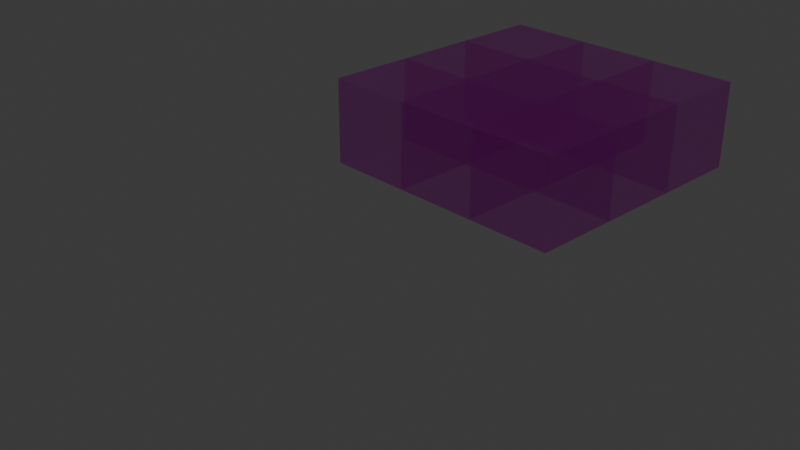# Source: GlassTowerAnim.blend  (saved by Blender 4.4.32; exported with 4.5.12 LTS)
import bpy
from mathutils import Matrix  # noqa: F401  (used for matrix-valued properties, if any)

bpy.ops.wm.read_factory_settings(use_empty=True)
scene = bpy.context.scene
scene.name = 'Scene'

# ---- collections
col_collection = bpy.data.collections.new('Collection'); scene.collection.children.link(col_collection)
col_collection_2 = bpy.data.collections.new('Collection 2'); scene.collection.children.link(col_collection_2)

# ---- images (referenced by path relative to the original .blend; pixels are not part of the script)
import os
ASSET_DIR = os.environ.get("B2B_ASSET_DIR", "")  # directory of the original .blend (textures are referenced by path, not embedded)
HERE = os.path.dirname(os.path.abspath(__file__))  # packed textures are extracted next to this script under _unpacked/

def load_image(name, relpath, width, height, colorspace="sRGB"):
    """Load a texture the original file referenced (path relative to the .blend, or extracted next to this script)."""
    p = next((c for c in (os.path.join(HERE, relpath), os.path.join(ASSET_DIR, relpath)) if relpath and os.path.exists(c)), "")
    if p:
        img = bpy.data.images.load(p, check_existing=True)
        img.name = name
    else:  # same state as the original file: an image datablock whose file is absent (Cycles renders it pink)
        img = bpy.data.images.new(name, width, height)
        img.source = "FILE"
        img.filepath = "//" + (relpath or name)
    img.colorspace_settings.name = colorspace
    return img
img_glass_jpg_001 = load_image('Glass.jpg.001', 'Glass.jpg', 1024, 1024, 'sRGB')
img_glass_jpg_002 = load_image('Glass.jpg.002', 'Glass.jpg', 1024, 1024, 'sRGB')
img_glass_jpg_003 = load_image('Glass.jpg.003', 'Glass.jpg', 1024, 1024, 'sRGB')
img_glass_jpg_004 = load_image('Glass.jpg.004', 'Glass.jpg', 1024, 1024, 'sRGB')
img_glass_jpg_005 = load_image('Glass.jpg.005', 'Glass.jpg', 1024, 1024, 'sRGB')
img_glass_jpg_006 = load_image('Glass.jpg.006', 'Glass.jpg', 1024, 1024, 'sRGB')
img_glass_jpg_007 = load_image('Glass.jpg.007', 'Glass.jpg', 1024, 1024, 'sRGB')
img_glass_jpg_008 = load_image('Glass.jpg.008', 'Glass.jpg', 1024, 1024, 'sRGB')
img_glass_jpg_009 = load_image('Glass.jpg.009', 'Glass.jpg', 1024, 1024, 'sRGB')

# ---- materials (node trees are filled in below, after node groups)
mat_glass = bpy.data.materials.new('Glass')
mat_glass.alpha_threshold = 0.0
mat_glass.roughness = 0.5
mat_glass.line_color = (0.0, 0.0, 0.0, 1.0)
mat_glass_001 = bpy.data.materials.new('Glass.001')
mat_glass_001.alpha_threshold = 0.0
mat_glass_001.roughness = 0.5
mat_glass_001.line_color = (0.0, 0.0, 0.0, 1.0)
mat_glass_002 = bpy.data.materials.new('Glass.002')
mat_glass_002.alpha_threshold = 0.0
mat_glass_002.roughness = 0.5
mat_glass_002.line_color = (0.0, 0.0, 0.0, 1.0)
mat_glass_003 = bpy.data.materials.new('Glass.003')
mat_glass_003.alpha_threshold = 0.0
mat_glass_003.roughness = 0.5
mat_glass_003.line_color = (0.0, 0.0, 0.0, 1.0)
mat_glass_004 = bpy.data.materials.new('Glass.004')
mat_glass_004.alpha_threshold = 0.0
mat_glass_004.roughness = 0.5
mat_glass_004.line_color = (0.0, 0.0, 0.0, 1.0)
mat_glass_005 = bpy.data.materials.new('Glass.005')
mat_glass_005.alpha_threshold = 0.0
mat_glass_005.roughness = 0.5
mat_glass_005.line_color = (0.0, 0.0, 0.0, 1.0)
mat_glass_006 = bpy.data.materials.new('Glass.006')
mat_glass_006.alpha_threshold = 0.0
mat_glass_006.roughness = 0.5
mat_glass_006.line_color = (0.0, 0.0, 0.0, 1.0)
mat_glass_007 = bpy.data.materials.new('Glass.007')
mat_glass_007.alpha_threshold = 0.0
mat_glass_007.roughness = 0.5
mat_glass_007.line_color = (0.0, 0.0, 0.0, 1.0)
mat_glass_008 = bpy.data.materials.new('Glass.008')
mat_glass_008.alpha_threshold = 0.0
mat_glass_008.roughness = 0.5
mat_glass_008.line_color = (0.0, 0.0, 0.0, 1.0)

# ---- material node trees
mat_glass.use_nodes = True; mat_glass.node_tree.nodes.clear()
_N = mat_glass.node_tree.nodes; _L = mat_glass.node_tree.links
n0 = _N.new('ShaderNodeOutputMaterial'); n0.name = 'Material Output'; n0.location = (300, 300)
n1 = _N.new('ShaderNodeBsdfPrincipled'); n1.name = 'Principled BSDF'; n1.location = (10, 300)
n1.inputs[3].default_value = 1.45
n1.inputs[4].default_value = 0.5
n2 = _N.new('ShaderNodeTexImage'); n2.name = 'Image Texture'; n2.location = (-371, 274)
n2.image = img_glass_jpg_001
_L.new(n1.outputs[0], n0.inputs[0])
_L.new(n2.outputs[0], n1.inputs[0])
n0.is_active_output = True
mat_glass_001.use_nodes = True; mat_glass_001.node_tree.nodes.clear()
_N = mat_glass_001.node_tree.nodes; _L = mat_glass_001.node_tree.links
n0 = _N.new('ShaderNodeOutputMaterial'); n0.name = 'Material Output'; n0.location = (300, 300)
n1 = _N.new('ShaderNodeBsdfPrincipled'); n1.name = 'Principled BSDF'; n1.location = (10, 300)
n1.inputs[3].default_value = 1.45
n1.inputs[4].default_value = 0.5
n2 = _N.new('ShaderNodeTexImage'); n2.name = 'Image Texture'; n2.location = (-371, 274)
n2.image = img_glass_jpg_002
_L.new(n1.outputs[0], n0.inputs[0])
_L.new(n2.outputs[0], n1.inputs[0])
n0.is_active_output = True
mat_glass_002.use_nodes = True; mat_glass_002.node_tree.nodes.clear()
_N = mat_glass_002.node_tree.nodes; _L = mat_glass_002.node_tree.links
n0 = _N.new('ShaderNodeOutputMaterial'); n0.name = 'Material Output'; n0.location = (300, 300)
n1 = _N.new('ShaderNodeBsdfPrincipled'); n1.name = 'Principled BSDF'; n1.location = (10, 300)
n1.inputs[3].default_value = 1.45
n1.inputs[4].default_value = 0.5
n2 = _N.new('ShaderNodeTexImage'); n2.name = 'Image Texture'; n2.location = (-371, 274)
n2.image = img_glass_jpg_003
_L.new(n1.outputs[0], n0.inputs[0])
_L.new(n2.outputs[0], n1.inputs[0])
n0.is_active_output = True
mat_glass_003.use_nodes = True; mat_glass_003.node_tree.nodes.clear()
_N = mat_glass_003.node_tree.nodes; _L = mat_glass_003.node_tree.links
n0 = _N.new('ShaderNodeOutputMaterial'); n0.name = 'Material Output'; n0.location = (300, 300)
n1 = _N.new('ShaderNodeBsdfPrincipled'); n1.name = 'Principled BSDF'; n1.location = (10, 300)
n1.inputs[3].default_value = 1.45
n1.inputs[4].default_value = 0.5
n2 = _N.new('ShaderNodeTexImage'); n2.name = 'Image Texture'; n2.location = (-371, 274)
n2.image = img_glass_jpg_004
_L.new(n1.outputs[0], n0.inputs[0])
_L.new(n2.outputs[0], n1.inputs[0])
n0.is_active_output = True
mat_glass_004.use_nodes = True; mat_glass_004.node_tree.nodes.clear()
_N = mat_glass_004.node_tree.nodes; _L = mat_glass_004.node_tree.links
n0 = _N.new('ShaderNodeOutputMaterial'); n0.name = 'Material Output'; n0.location = (300, 300)
n1 = _N.new('ShaderNodeBsdfPrincipled'); n1.name = 'Principled BSDF'; n1.location = (10, 300)
n1.inputs[3].default_value = 1.45
n1.inputs[4].default_value = 0.5
n2 = _N.new('ShaderNodeTexImage'); n2.name = 'Image Texture'; n2.location = (-371, 274)
n2.image = img_glass_jpg_005
_L.new(n1.outputs[0], n0.inputs[0])
_L.new(n2.outputs[0], n1.inputs[0])
n0.is_active_output = True
mat_glass_005.use_nodes = True; mat_glass_005.node_tree.nodes.clear()
_N = mat_glass_005.node_tree.nodes; _L = mat_glass_005.node_tree.links
n0 = _N.new('ShaderNodeOutputMaterial'); n0.name = 'Material Output'; n0.location = (300, 300)
n1 = _N.new('ShaderNodeBsdfPrincipled'); n1.name = 'Principled BSDF'; n1.location = (10, 300)
n1.inputs[3].default_value = 1.45
n1.inputs[4].default_value = 0.5
n2 = _N.new('ShaderNodeTexImage'); n2.name = 'Image Texture'; n2.location = (-371, 274)
n2.image = img_glass_jpg_006
_L.new(n1.outputs[0], n0.inputs[0])
_L.new(n2.outputs[0], n1.inputs[0])
n0.is_active_output = True
mat_glass_006.use_nodes = True; mat_glass_006.node_tree.nodes.clear()
_N = mat_glass_006.node_tree.nodes; _L = mat_glass_006.node_tree.links
n0 = _N.new('ShaderNodeOutputMaterial'); n0.name = 'Material Output'; n0.location = (300, 300)
n1 = _N.new('ShaderNodeBsdfPrincipled'); n1.name = 'Principled BSDF'; n1.location = (10, 300)
n1.inputs[3].default_value = 1.45
n1.inputs[4].default_value = 0.5
n2 = _N.new('ShaderNodeTexImage'); n2.name = 'Image Texture'; n2.location = (-371, 274)
n2.image = img_glass_jpg_007
_L.new(n1.outputs[0], n0.inputs[0])
_L.new(n2.outputs[0], n1.inputs[0])
n0.is_active_output = True
mat_glass_007.use_nodes = True; mat_glass_007.node_tree.nodes.clear()
_N = mat_glass_007.node_tree.nodes; _L = mat_glass_007.node_tree.links
n0 = _N.new('ShaderNodeOutputMaterial'); n0.name = 'Material Output'; n0.location = (300, 300)
n1 = _N.new('ShaderNodeBsdfPrincipled'); n1.name = 'Principled BSDF'; n1.location = (10, 300)
n1.inputs[3].default_value = 1.45
n1.inputs[4].default_value = 0.5
n2 = _N.new('ShaderNodeTexImage'); n2.name = 'Image Texture'; n2.location = (-371, 274)
n2.image = img_glass_jpg_008
_L.new(n1.outputs[0], n0.inputs[0])
_L.new(n2.outputs[0], n1.inputs[0])
n0.is_active_output = True
mat_glass_008.use_nodes = True; mat_glass_008.node_tree.nodes.clear()
_N = mat_glass_008.node_tree.nodes; _L = mat_glass_008.node_tree.links
n0 = _N.new('ShaderNodeOutputMaterial'); n0.name = 'Material Output'; n0.location = (300, 300)
n1 = _N.new('ShaderNodeBsdfPrincipled'); n1.name = 'Principled BSDF'; n1.location = (10, 300)
n1.inputs[3].default_value = 1.45
n1.inputs[4].default_value = 0.5
n2 = _N.new('ShaderNodeTexImage'); n2.name = 'Image Texture'; n2.location = (-371, 274)
n2.image = img_glass_jpg_009
_L.new(n1.outputs[0], n0.inputs[0])
_L.new(n2.outputs[0], n1.inputs[0])
n0.is_active_output = True

# ---- world
world_world = bpy.data.worlds.new('World'); scene.world = world_world
world_world.use_nodes = True; world_world.node_tree.nodes.clear()
_N = world_world.node_tree.nodes; _L = world_world.node_tree.links
n0 = _N.new('ShaderNodeOutputWorld'); n0.name = 'World Output'; n0.location = (300, 300)
n1 = _N.new('ShaderNodeBackground'); n1.name = 'Background'; n1.location = (10, 300)
n1.inputs[0].default_value = (0.05088, 0.05088, 0.05088, 1.0)
_L.new(n1.outputs[0], n0.inputs[0])
n0.is_active_output = True
world_world.color = (0.05088, 0.05088, 0.05088)
world_world.sun_shadow_jitter_overblur = 0.0

# ---- cameras
cam_camera = bpy.data.cameras.new('Camera')
cam_camera.clip_end = 100.0
cam_camera.ortho_scale = 7.314

# ---- lights
light_light = bpy.data.lights.new('Light', 'POINT')
light_light.energy = 1000.0
light_light.shadow_soft_size = 0.1

# ---- meshes
me_cube = bpy.data.meshes.new('Cube')
me_cube.from_pydata([(1.0, 1.0, 1.0), (1.0, 1.0, -1.0), (1.0, -1.0, 1.0), (1.0, -1.0, -1.0), (-1.0, 1.0, 1.0), (-1.0, 1.0, -1.0), (-1.0, -1.0, 1.0), (-1.0, -1.0, -1.0)], [], [(0, 4, 6, 2), (3, 2, 6, 7), (7, 6, 4, 5), (5, 1, 3, 7), (1, 0, 2, 3), (5, 4, 0, 1)])
_uv = me_cube.uv_layers.new(name='UVMap')
_uv.uv.foreach_set('vector', [0.625, 0.5, 0.875, 0.5, 0.875, 0.75, 0.625, 0.75, 0.375, 0.75, 0.625, 0.75, 0.625, 1.0, 0.375, 1.0, 0.375, 0.0, 0.625, 0.0, 0.625, 0.25, 0.375, 0.25, 0.125, 0.5, 0.375, 0.5, 0.375, 0.75, 0.125, 0.75, 0.375, 0.5, 0.625, 0.5, 0.625, 0.75, 0.375, 0.75, 0.375, 0.25, 0.625, 0.25, 0.625, 0.5, 0.375, 0.5])
me_cube.materials.append(mat_glass)
me_cube.use_mirror_vertex_groups = False
me_cube.update()
me_cube_001 = bpy.data.meshes.new('Cube.001')
me_cube_001.from_pydata([(1.0, 1.0, 1.0), (1.0, 1.0, -1.0), (1.0, -1.0, 1.0), (1.0, -1.0, -1.0), (-1.0, 1.0, 1.0), (-1.0, 1.0, -1.0), (-1.0, -1.0, 1.0), (-1.0, -1.0, -1.0)], [], [(0, 4, 6, 2), (3, 2, 6, 7), (7, 6, 4, 5), (5, 1, 3, 7), (1, 0, 2, 3), (5, 4, 0, 1)])
_uv = me_cube_001.uv_layers.new(name='UVMap')
_uv.uv.foreach_set('vector', [0.625, 0.5, 0.875, 0.5, 0.875, 0.75, 0.625, 0.75, 0.375, 0.75, 0.625, 0.75, 0.625, 1.0, 0.375, 1.0, 0.375, 0.0, 0.625, 0.0, 0.625, 0.25, 0.375, 0.25, 0.125, 0.5, 0.375, 0.5, 0.375, 0.75, 0.125, 0.75, 0.375, 0.5, 0.625, 0.5, 0.625, 0.75, 0.375, 0.75, 0.375, 0.25, 0.625, 0.25, 0.625, 0.5, 0.375, 0.5])
me_cube_001.materials.append(mat_glass)
me_cube_001.use_mirror_vertex_groups = False
me_cube_001.update()
me_cube_002 = bpy.data.meshes.new('Cube.002')
me_cube_002.from_pydata([(1.0, 1.0, 1.0), (1.0, 1.0, -1.0), (1.0, -1.0, 1.0), (1.0, -1.0, -1.0), (-1.0, 1.0, 1.0), (-1.0, 1.0, -1.0), (-1.0, -1.0, 1.0), (-1.0, -1.0, -1.0)], [], [(0, 4, 6, 2), (3, 2, 6, 7), (7, 6, 4, 5), (5, 1, 3, 7), (1, 0, 2, 3), (5, 4, 0, 1)])
_uv = me_cube_002.uv_layers.new(name='UVMap')
_uv.uv.foreach_set('vector', [0.625, 0.5, 0.875, 0.5, 0.875, 0.75, 0.625, 0.75, 0.375, 0.75, 0.625, 0.75, 0.625, 1.0, 0.375, 1.0, 0.375, 0.0, 0.625, 0.0, 0.625, 0.25, 0.375, 0.25, 0.125, 0.5, 0.375, 0.5, 0.375, 0.75, 0.125, 0.75, 0.375, 0.5, 0.625, 0.5, 0.625, 0.75, 0.375, 0.75, 0.375, 0.25, 0.625, 0.25, 0.625, 0.5, 0.375, 0.5])
me_cube_002.materials.append(mat_glass)
me_cube_002.use_mirror_vertex_groups = False
me_cube_002.update()
me_cube_003 = bpy.data.meshes.new('Cube.003')
me_cube_003.from_pydata([(1.0, 1.0, 1.0), (1.0, 1.0, -1.0), (1.0, -1.0, 1.0), (1.0, -1.0, -1.0), (-1.0, 1.0, 1.0), (-1.0, 1.0, -1.0), (-1.0, -1.0, 1.0), (-1.0, -1.0, -1.0)], [], [(0, 4, 6, 2), (3, 2, 6, 7), (7, 6, 4, 5), (5, 1, 3, 7), (1, 0, 2, 3), (5, 4, 0, 1)])
_uv = me_cube_003.uv_layers.new(name='UVMap')
_uv.uv.foreach_set('vector', [0.625, 0.5, 0.875, 0.5, 0.875, 0.75, 0.625, 0.75, 0.375, 0.75, 0.625, 0.75, 0.625, 1.0, 0.375, 1.0, 0.375, 0.0, 0.625, 0.0, 0.625, 0.25, 0.375, 0.25, 0.125, 0.5, 0.375, 0.5, 0.375, 0.75, 0.125, 0.75, 0.375, 0.5, 0.625, 0.5, 0.625, 0.75, 0.375, 0.75, 0.375, 0.25, 0.625, 0.25, 0.625, 0.5, 0.375, 0.5])
me_cube_003.materials.append(mat_glass)
me_cube_003.use_mirror_vertex_groups = False
me_cube_003.update()
me_cube_004 = bpy.data.meshes.new('Cube.004')
me_cube_004.from_pydata([(1.0, 1.0, 1.0), (1.0, 1.0, -1.0), (1.0, -1.0, 1.0), (1.0, -1.0, -1.0), (-1.0, 1.0, 1.0), (-1.0, 1.0, -1.0), (-1.0, -1.0, 1.0), (-1.0, -1.0, -1.0)], [], [(0, 4, 6, 2), (3, 2, 6, 7), (7, 6, 4, 5), (5, 1, 3, 7), (1, 0, 2, 3), (5, 4, 0, 1)])
_uv = me_cube_004.uv_layers.new(name='UVMap')
_uv.uv.foreach_set('vector', [0.625, 0.5, 0.875, 0.5, 0.875, 0.75, 0.625, 0.75, 0.375, 0.75, 0.625, 0.75, 0.625, 1.0, 0.375, 1.0, 0.375, 0.0, 0.625, 0.0, 0.625, 0.25, 0.375, 0.25, 0.125, 0.5, 0.375, 0.5, 0.375, 0.75, 0.125, 0.75, 0.375, 0.5, 0.625, 0.5, 0.625, 0.75, 0.375, 0.75, 0.375, 0.25, 0.625, 0.25, 0.625, 0.5, 0.375, 0.5])
me_cube_004.materials.append(mat_glass)
me_cube_004.use_mirror_vertex_groups = False
me_cube_004.update()
me_cube_005 = bpy.data.meshes.new('Cube.005')
me_cube_005.from_pydata([(1.0, 1.0, 1.0), (1.0, 1.0, -1.0), (1.0, -1.0, 1.0), (1.0, -1.0, -1.0), (-1.0, 1.0, 1.0), (-1.0, 1.0, -1.0), (-1.0, -1.0, 1.0), (-1.0, -1.0, -1.0)], [], [(0, 4, 6, 2), (3, 2, 6, 7), (7, 6, 4, 5), (5, 1, 3, 7), (1, 0, 2, 3), (5, 4, 0, 1)])
_uv = me_cube_005.uv_layers.new(name='UVMap')
_uv.uv.foreach_set('vector', [0.625, 0.5, 0.875, 0.5, 0.875, 0.75, 0.625, 0.75, 0.375, 0.75, 0.625, 0.75, 0.625, 1.0, 0.375, 1.0, 0.375, 0.0, 0.625, 0.0, 0.625, 0.25, 0.375, 0.25, 0.125, 0.5, 0.375, 0.5, 0.375, 0.75, 0.125, 0.75, 0.375, 0.5, 0.625, 0.5, 0.625, 0.75, 0.375, 0.75, 0.375, 0.25, 0.625, 0.25, 0.625, 0.5, 0.375, 0.5])
me_cube_005.materials.append(mat_glass)
me_cube_005.use_mirror_vertex_groups = False
me_cube_005.update()
me_cube_006 = bpy.data.meshes.new('Cube.006')
me_cube_006.from_pydata([(1.0, 1.0, 1.0), (1.0, 1.0, -1.0), (1.0, -1.0, 1.0), (1.0, -1.0, -1.0), (-1.0, 1.0, 1.0), (-1.0, 1.0, -1.0), (-1.0, -1.0, 1.0), (-1.0, -1.0, -1.0)], [], [(0, 4, 6, 2), (3, 2, 6, 7), (7, 6, 4, 5), (5, 1, 3, 7), (1, 0, 2, 3), (5, 4, 0, 1)])
_uv = me_cube_006.uv_layers.new(name='UVMap')
_uv.uv.foreach_set('vector', [0.625, 0.5, 0.875, 0.5, 0.875, 0.75, 0.625, 0.75, 0.375, 0.75, 0.625, 0.75, 0.625, 1.0, 0.375, 1.0, 0.375, 0.0, 0.625, 0.0, 0.625, 0.25, 0.375, 0.25, 0.125, 0.5, 0.375, 0.5, 0.375, 0.75, 0.125, 0.75, 0.375, 0.5, 0.625, 0.5, 0.625, 0.75, 0.375, 0.75, 0.375, 0.25, 0.625, 0.25, 0.625, 0.5, 0.375, 0.5])
me_cube_006.materials.append(mat_glass)
me_cube_006.use_mirror_vertex_groups = False
me_cube_006.update()
me_cube_007 = bpy.data.meshes.new('Cube.007')
me_cube_007.from_pydata([(1.0, 1.0, 1.0), (1.0, 1.0, -1.0), (1.0, -1.0, 1.0), (1.0, -1.0, -1.0), (-1.0, 1.0, 1.0), (-1.0, 1.0, -1.0), (-1.0, -1.0, 1.0), (-1.0, -1.0, -1.0)], [], [(0, 4, 6, 2), (3, 2, 6, 7), (7, 6, 4, 5), (5, 1, 3, 7), (1, 0, 2, 3), (5, 4, 0, 1)])
_uv = me_cube_007.uv_layers.new(name='UVMap')
_uv.uv.foreach_set('vector', [0.625, 0.5, 0.875, 0.5, 0.875, 0.75, 0.625, 0.75, 0.375, 0.75, 0.625, 0.75, 0.625, 1.0, 0.375, 1.0, 0.375, 0.0, 0.625, 0.0, 0.625, 0.25, 0.375, 0.25, 0.125, 0.5, 0.375, 0.5, 0.375, 0.75, 0.125, 0.75, 0.375, 0.5, 0.625, 0.5, 0.625, 0.75, 0.375, 0.75, 0.375, 0.25, 0.625, 0.25, 0.625, 0.5, 0.375, 0.5])
me_cube_007.materials.append(mat_glass)
me_cube_007.use_mirror_vertex_groups = False
me_cube_007.update()
me_cube_008 = bpy.data.meshes.new('Cube.008')
me_cube_008.from_pydata([(1.0, 1.0, 1.0), (1.0, 1.0, -1.0), (1.0, -1.0, 1.0), (1.0, -1.0, -1.0), (-1.0, 1.0, 1.0), (-1.0, 1.0, -1.0), (-1.0, -1.0, 1.0), (-1.0, -1.0, -1.0)], [], [(0, 4, 6, 2), (3, 2, 6, 7), (7, 6, 4, 5), (5, 1, 3, 7), (1, 0, 2, 3), (5, 4, 0, 1)])
_uv = me_cube_008.uv_layers.new(name='UVMap')
_uv.uv.foreach_set('vector', [0.625, 0.5, 0.875, 0.5, 0.875, 0.75, 0.625, 0.75, 0.375, 0.75, 0.625, 0.75, 0.625, 1.0, 0.375, 1.0, 0.375, 0.0, 0.625, 0.0, 0.625, 0.25, 0.375, 0.25, 0.125, 0.5, 0.375, 0.5, 0.375, 0.75, 0.125, 0.75, 0.375, 0.5, 0.625, 0.5, 0.625, 0.75, 0.375, 0.75, 0.375, 0.25, 0.625, 0.25, 0.625, 0.5, 0.375, 0.5])
me_cube_008.materials.append(mat_glass)
me_cube_008.use_mirror_vertex_groups = False
me_cube_008.update()
me_cube_009 = bpy.data.meshes.new('Cube.009')
me_cube_009.from_pydata([(-1.0, -1.0, -1.0), (-1.0, -1.0, 1.0), (-1.0, 1.0, -1.0), (-1.0, 1.0, 1.0), (1.0, -1.0, -1.0), (1.0, -1.0, 1.0), (1.0, 1.0, -1.0), (1.0, 1.0, 1.0)], [], [(0, 1, 3, 2), (2, 3, 7, 6), (6, 7, 5, 4), (4, 5, 1, 0), (2, 6, 4, 0), (7, 3, 1, 5)])
_uv = me_cube_009.uv_layers.new(name='UVMap')
_uv.uv.foreach_set('vector', [0.375, 0.0, 0.625, 0.0, 0.625, 0.25, 0.375, 0.25, 0.375, 0.25, 0.625, 0.25, 0.625, 0.5, 0.375, 0.5, 0.375, 0.5, 0.625, 0.5, 0.625, 0.75, 0.375, 0.75, 0.375, 0.75, 0.625, 0.75, 0.625, 1.0, 0.375, 1.0, 0.125, 0.5, 0.375, 0.5, 0.375, 0.75, 0.125, 0.75, 0.625, 0.5, 0.875, 0.5, 0.875, 0.75, 0.625, 0.75])
me_cube_009.materials.append(mat_glass)
me_cube_009.update()
me_cube_010 = bpy.data.meshes.new('Cube.010')
me_cube_010.from_pydata([(-1.0, -1.0, -1.0), (-1.0, -1.0, 1.0), (-1.0, 1.0, -1.0), (-1.0, 1.0, 1.0), (1.0, -1.0, -1.0), (1.0, -1.0, 1.0), (1.0, 1.0, -1.0), (1.0, 1.0, 1.0)], [], [(0, 1, 3, 2), (2, 3, 7, 6), (6, 7, 5, 4), (4, 5, 1, 0), (2, 6, 4, 0), (7, 3, 1, 5)])
_uv = me_cube_010.uv_layers.new(name='UVMap')
_uv.uv.foreach_set('vector', [0.375, 0.0, 0.625, 0.0, 0.625, 0.25, 0.375, 0.25, 0.375, 0.25, 0.625, 0.25, 0.625, 0.5, 0.375, 0.5, 0.375, 0.5, 0.625, 0.5, 0.625, 0.75, 0.375, 0.75, 0.375, 0.75, 0.625, 0.75, 0.625, 1.0, 0.375, 1.0, 0.125, 0.5, 0.375, 0.5, 0.375, 0.75, 0.125, 0.75, 0.625, 0.5, 0.875, 0.5, 0.875, 0.75, 0.625, 0.75])
me_cube_010.materials.append(mat_glass)
me_cube_010.update()
me_cube_011 = bpy.data.meshes.new('Cube.011')
me_cube_011.from_pydata([(-1.0, -1.0, -1.0), (-1.0, -1.0, 1.0), (-1.0, 1.0, -1.0), (-1.0, 1.0, 1.0), (1.0, -1.0, -1.0), (1.0, -1.0, 1.0), (1.0, 1.0, -1.0), (1.0, 1.0, 1.0)], [], [(0, 1, 3, 2), (2, 3, 7, 6), (6, 7, 5, 4), (4, 5, 1, 0), (2, 6, 4, 0), (7, 3, 1, 5)])
_uv = me_cube_011.uv_layers.new(name='UVMap')
_uv.uv.foreach_set('vector', [0.375, 0.0, 0.625, 0.0, 0.625, 0.25, 0.375, 0.25, 0.375, 0.25, 0.625, 0.25, 0.625, 0.5, 0.375, 0.5, 0.375, 0.5, 0.625, 0.5, 0.625, 0.75, 0.375, 0.75, 0.375, 0.75, 0.625, 0.75, 0.625, 1.0, 0.375, 1.0, 0.125, 0.5, 0.375, 0.5, 0.375, 0.75, 0.125, 0.75, 0.625, 0.5, 0.875, 0.5, 0.875, 0.75, 0.625, 0.75])
me_cube_011.materials.append(mat_glass)
me_cube_011.update()
me_cube_012 = bpy.data.meshes.new('Cube.012')
me_cube_012.from_pydata([(-1.0, -1.0, -1.0), (-1.0, -1.0, 1.0), (-1.0, 1.0, -1.0), (-1.0, 1.0, 1.0), (1.0, -1.0, -1.0), (1.0, -1.0, 1.0), (1.0, 1.0, -1.0), (1.0, 1.0, 1.0)], [], [(0, 1, 3, 2), (2, 3, 7, 6), (6, 7, 5, 4), (4, 5, 1, 0), (2, 6, 4, 0), (7, 3, 1, 5)])
_uv = me_cube_012.uv_layers.new(name='UVMap')
_uv.uv.foreach_set('vector', [0.375, 0.0, 0.625, 0.0, 0.625, 0.25, 0.375, 0.25, 0.375, 0.25, 0.625, 0.25, 0.625, 0.5, 0.375, 0.5, 0.375, 0.5, 0.625, 0.5, 0.625, 0.75, 0.375, 0.75, 0.375, 0.75, 0.625, 0.75, 0.625, 1.0, 0.375, 1.0, 0.125, 0.5, 0.375, 0.5, 0.375, 0.75, 0.125, 0.75, 0.625, 0.5, 0.875, 0.5, 0.875, 0.75, 0.625, 0.75])
me_cube_012.materials.append(mat_glass)
me_cube_012.update()
me_cube_013 = bpy.data.meshes.new('Cube.013')
me_cube_013.from_pydata([(-1.0, -1.0, -1.0), (-1.0, -1.0, 1.0), (-1.0, 1.0, -1.0), (-1.0, 1.0, 1.0), (1.0, -1.0, -1.0), (1.0, -1.0, 1.0), (1.0, 1.0, -1.0), (1.0, 1.0, 1.0)], [], [(0, 1, 3, 2), (2, 3, 7, 6), (6, 7, 5, 4), (4, 5, 1, 0), (2, 6, 4, 0), (7, 3, 1, 5)])
_uv = me_cube_013.uv_layers.new(name='UVMap')
_uv.uv.foreach_set('vector', [0.375, 0.0, 0.625, 0.0, 0.625, 0.25, 0.375, 0.25, 0.375, 0.25, 0.625, 0.25, 0.625, 0.5, 0.375, 0.5, 0.375, 0.5, 0.625, 0.5, 0.625, 0.75, 0.375, 0.75, 0.375, 0.75, 0.625, 0.75, 0.625, 1.0, 0.375, 1.0, 0.125, 0.5, 0.375, 0.5, 0.375, 0.75, 0.125, 0.75, 0.625, 0.5, 0.875, 0.5, 0.875, 0.75, 0.625, 0.75])
me_cube_013.materials.append(mat_glass)
me_cube_013.update()
me_cube_015 = bpy.data.meshes.new('Cube.015')
me_cube_015.from_pydata([(-1.0, -1.0, -1.0), (-1.0, -1.0, 1.0), (-1.0, 1.0, -1.0), (-1.0, 1.0, 1.0), (1.0, -1.0, -1.0), (1.0, -1.0, 1.0), (1.0, 1.0, -1.0), (1.0, 1.0, 1.0)], [], [(0, 1, 3, 2), (2, 3, 7, 6), (6, 7, 5, 4), (4, 5, 1, 0), (2, 6, 4, 0), (7, 3, 1, 5)])
_uv = me_cube_015.uv_layers.new(name='UVMap')
_uv.uv.foreach_set('vector', [0.375, 0.0, 0.625, 0.0, 0.625, 0.25, 0.375, 0.25, 0.375, 0.25, 0.625, 0.25, 0.625, 0.5, 0.375, 0.5, 0.375, 0.5, 0.625, 0.5, 0.625, 0.75, 0.375, 0.75, 0.375, 0.75, 0.625, 0.75, 0.625, 1.0, 0.375, 1.0, 0.125, 0.5, 0.375, 0.5, 0.375, 0.75, 0.125, 0.75, 0.625, 0.5, 0.875, 0.5, 0.875, 0.75, 0.625, 0.75])
me_cube_015.materials.append(mat_glass)
me_cube_015.update()
me_cube_016 = bpy.data.meshes.new('Cube.016')
me_cube_016.from_pydata([(-1.0, -1.0, -1.0), (-1.0, -1.0, 1.0), (-1.0, 1.0, -1.0), (-1.0, 1.0, 1.0), (1.0, -1.0, -1.0), (1.0, -1.0, 1.0), (1.0, 1.0, -1.0), (1.0, 1.0, 1.0)], [], [(0, 1, 3, 2), (2, 3, 7, 6), (6, 7, 5, 4), (4, 5, 1, 0), (2, 6, 4, 0), (7, 3, 1, 5)])
_uv = me_cube_016.uv_layers.new(name='UVMap')
_uv.uv.foreach_set('vector', [0.375, 0.0, 0.625, 0.0, 0.625, 0.25, 0.375, 0.25, 0.375, 0.25, 0.625, 0.25, 0.625, 0.5, 0.375, 0.5, 0.375, 0.5, 0.625, 0.5, 0.625, 0.75, 0.375, 0.75, 0.375, 0.75, 0.625, 0.75, 0.625, 1.0, 0.375, 1.0, 0.125, 0.5, 0.375, 0.5, 0.375, 0.75, 0.125, 0.75, 0.625, 0.5, 0.875, 0.5, 0.875, 0.75, 0.625, 0.75])
me_cube_016.materials.append(mat_glass)
me_cube_016.update()
me_cube_017 = bpy.data.meshes.new('Cube.017')
me_cube_017.from_pydata([(-1.0, -1.0, -1.0), (-1.0, -1.0, 1.0), (-1.0, 1.0, -1.0), (-1.0, 1.0, 1.0), (1.0, -1.0, -1.0), (1.0, -1.0, 1.0), (1.0, 1.0, -1.0), (1.0, 1.0, 1.0)], [], [(0, 1, 3, 2), (2, 3, 7, 6), (6, 7, 5, 4), (4, 5, 1, 0), (2, 6, 4, 0), (7, 3, 1, 5)])
_uv = me_cube_017.uv_layers.new(name='UVMap')
_uv.uv.foreach_set('vector', [0.375, 0.0, 0.625, 0.0, 0.625, 0.25, 0.375, 0.25, 0.375, 0.25, 0.625, 0.25, 0.625, 0.5, 0.375, 0.5, 0.375, 0.5, 0.625, 0.5, 0.625, 0.75, 0.375, 0.75, 0.375, 0.75, 0.625, 0.75, 0.625, 1.0, 0.375, 1.0, 0.125, 0.5, 0.375, 0.5, 0.375, 0.75, 0.125, 0.75, 0.625, 0.5, 0.875, 0.5, 0.875, 0.75, 0.625, 0.75])
me_cube_017.materials.append(mat_glass)
me_cube_017.update()
me_cube_018 = bpy.data.meshes.new('Cube.018')
me_cube_018.from_pydata([(-1.0, -1.0, -1.0), (-1.0, -1.0, 1.0), (-1.0, 1.0, -1.0), (-1.0, 1.0, 1.0), (1.0, -1.0, -1.0), (1.0, -1.0, 1.0), (1.0, 1.0, -1.0), (1.0, 1.0, 1.0)], [], [(0, 1, 3, 2), (2, 3, 7, 6), (6, 7, 5, 4), (4, 5, 1, 0), (2, 6, 4, 0), (7, 3, 1, 5)])
_uv = me_cube_018.uv_layers.new(name='UVMap')
_uv.uv.foreach_set('vector', [0.375, 0.0, 0.625, 0.0, 0.625, 0.25, 0.375, 0.25, 0.375, 0.25, 0.625, 0.25, 0.625, 0.5, 0.375, 0.5, 0.375, 0.5, 0.625, 0.5, 0.625, 0.75, 0.375, 0.75, 0.375, 0.75, 0.625, 0.75, 0.625, 1.0, 0.375, 1.0, 0.125, 0.5, 0.375, 0.5, 0.375, 0.75, 0.125, 0.75, 0.625, 0.5, 0.875, 0.5, 0.875, 0.75, 0.625, 0.75])
me_cube_018.materials.append(mat_glass)
me_cube_018.update()
me_cube_019 = bpy.data.meshes.new('Cube.019')
me_cube_019.from_pydata([(-1.0, -1.0, -1.0), (-1.0, -1.0, 1.0), (-1.0, 1.0, -1.0), (-1.0, 1.0, 1.0), (1.0, -1.0, -1.0), (1.0, -1.0, 1.0), (1.0, 1.0, -1.0), (1.0, 1.0, 1.0)], [], [(0, 1, 3, 2), (2, 3, 7, 6), (6, 7, 5, 4), (4, 5, 1, 0), (2, 6, 4, 0), (7, 3, 1, 5)])
_uv = me_cube_019.uv_layers.new(name='UVMap')
_uv.uv.foreach_set('vector', [0.375, 0.0, 0.625, 0.0, 0.625, 0.25, 0.375, 0.25, 0.375, 0.25, 0.625, 0.25, 0.625, 0.5, 0.375, 0.5, 0.375, 0.5, 0.625, 0.5, 0.625, 0.75, 0.375, 0.75, 0.375, 0.75, 0.625, 0.75, 0.625, 1.0, 0.375, 1.0, 0.125, 0.5, 0.375, 0.5, 0.375, 0.75, 0.125, 0.75, 0.625, 0.5, 0.875, 0.5, 0.875, 0.75, 0.625, 0.75])
me_cube_019.materials.append(mat_glass)
me_cube_019.update()
me_cube_020 = bpy.data.meshes.new('Cube.020')
me_cube_020.from_pydata([(-1.0, -1.0, -1.0), (-1.0, -1.0, 1.0), (-1.0, 1.0, -1.0), (-1.0, 1.0, 1.0), (1.0, -1.0, -1.0), (1.0, -1.0, 1.0), (1.0, 1.0, -1.0), (1.0, 1.0, 1.0)], [], [(0, 1, 3, 2), (2, 3, 7, 6), (6, 7, 5, 4), (4, 5, 1, 0), (2, 6, 4, 0), (7, 3, 1, 5)])
_uv = me_cube_020.uv_layers.new(name='UVMap')
_uv.uv.foreach_set('vector', [0.375, 0.0, 0.625, 0.0, 0.625, 0.25, 0.375, 0.25, 0.375, 0.25, 0.625, 0.25, 0.625, 0.5, 0.375, 0.5, 0.375, 0.5, 0.625, 0.5, 0.625, 0.75, 0.375, 0.75, 0.375, 0.75, 0.625, 0.75, 0.625, 1.0, 0.375, 1.0, 0.125, 0.5, 0.375, 0.5, 0.375, 0.75, 0.125, 0.75, 0.625, 0.5, 0.875, 0.5, 0.875, 0.75, 0.625, 0.75])
me_cube_020.materials.append(mat_glass)
me_cube_020.update()
me_cube_021 = bpy.data.meshes.new('Cube.021')
me_cube_021.from_pydata([(-1.0, -1.0, -1.0), (-1.0, -1.0, 1.0), (-1.0, 1.0, -1.0), (-1.0, 1.0, 1.0), (1.0, -1.0, -1.0), (1.0, -1.0, 1.0), (1.0, 1.0, -1.0), (1.0, 1.0, 1.0)], [], [(0, 1, 3, 2), (2, 3, 7, 6), (6, 7, 5, 4), (4, 5, 1, 0), (2, 6, 4, 0), (7, 3, 1, 5)])
_uv = me_cube_021.uv_layers.new(name='UVMap')
_uv.uv.foreach_set('vector', [0.375, 0.0, 0.625, 0.0, 0.625, 0.25, 0.375, 0.25, 0.375, 0.25, 0.625, 0.25, 0.625, 0.5, 0.375, 0.5, 0.375, 0.5, 0.625, 0.5, 0.625, 0.75, 0.375, 0.75, 0.375, 0.75, 0.625, 0.75, 0.625, 1.0, 0.375, 1.0, 0.125, 0.5, 0.375, 0.5, 0.375, 0.75, 0.125, 0.75, 0.625, 0.5, 0.875, 0.5, 0.875, 0.75, 0.625, 0.75])
me_cube_021.materials.append(mat_glass)
me_cube_021.update()
me_cube_022 = bpy.data.meshes.new('Cube.022')
me_cube_022.from_pydata([(-1.0, -1.0, -1.0), (-1.0, -1.0, 1.0), (-1.0, 1.0, -1.0), (-1.0, 1.0, 1.0), (1.0, -1.0, -1.0), (1.0, -1.0, 1.0), (1.0, 1.0, -1.0), (1.0, 1.0, 1.0)], [], [(0, 1, 3, 2), (2, 3, 7, 6), (6, 7, 5, 4), (4, 5, 1, 0), (2, 6, 4, 0), (7, 3, 1, 5)])
_uv = me_cube_022.uv_layers.new(name='UVMap')
_uv.uv.foreach_set('vector', [0.375, 0.0, 0.625, 0.0, 0.625, 0.25, 0.375, 0.25, 0.375, 0.25, 0.625, 0.25, 0.625, 0.5, 0.375, 0.5, 0.375, 0.5, 0.625, 0.5, 0.625, 0.75, 0.375, 0.75, 0.375, 0.75, 0.625, 0.75, 0.625, 1.0, 0.375, 1.0, 0.125, 0.5, 0.375, 0.5, 0.375, 0.75, 0.125, 0.75, 0.625, 0.5, 0.875, 0.5, 0.875, 0.75, 0.625, 0.75])
me_cube_022.materials.append(mat_glass)
me_cube_022.update()
me_cube_023 = bpy.data.meshes.new('Cube.023')
me_cube_023.from_pydata([(-1.0, -1.0, -1.0), (-1.0, -1.0, 1.0), (-1.0, 1.0, -1.0), (-1.0, 1.0, 1.0), (1.0, -1.0, -1.0), (1.0, -1.0, 1.0), (1.0, 1.0, -1.0), (1.0, 1.0, 1.0)], [], [(0, 1, 3, 2), (2, 3, 7, 6), (6, 7, 5, 4), (4, 5, 1, 0), (2, 6, 4, 0), (7, 3, 1, 5)])
_uv = me_cube_023.uv_layers.new(name='UVMap')
_uv.uv.foreach_set('vector', [0.375, 0.0, 0.625, 0.0, 0.625, 0.25, 0.375, 0.25, 0.375, 0.25, 0.625, 0.25, 0.625, 0.5, 0.375, 0.5, 0.375, 0.5, 0.625, 0.5, 0.625, 0.75, 0.375, 0.75, 0.375, 0.75, 0.625, 0.75, 0.625, 1.0, 0.375, 1.0, 0.125, 0.5, 0.375, 0.5, 0.375, 0.75, 0.125, 0.75, 0.625, 0.5, 0.875, 0.5, 0.875, 0.75, 0.625, 0.75])
me_cube_023.materials.append(mat_glass)
me_cube_023.update()
me_cube_024 = bpy.data.meshes.new('Cube.024')
me_cube_024.from_pydata([(-1.0, -1.0, -1.0), (-1.0, -1.0, 1.0), (-1.0, 1.0, -1.0), (-1.0, 1.0, 1.0), (1.0, -1.0, -1.0), (1.0, -1.0, 1.0), (1.0, 1.0, -1.0), (1.0, 1.0, 1.0)], [], [(0, 1, 3, 2), (2, 3, 7, 6), (6, 7, 5, 4), (4, 5, 1, 0), (2, 6, 4, 0), (7, 3, 1, 5)])
_uv = me_cube_024.uv_layers.new(name='UVMap')
_uv.uv.foreach_set('vector', [0.375, 0.0, 0.625, 0.0, 0.625, 0.25, 0.375, 0.25, 0.375, 0.25, 0.625, 0.25, 0.625, 0.5, 0.375, 0.5, 0.375, 0.5, 0.625, 0.5, 0.625, 0.75, 0.375, 0.75, 0.375, 0.75, 0.625, 0.75, 0.625, 1.0, 0.375, 1.0, 0.125, 0.5, 0.375, 0.5, 0.375, 0.75, 0.125, 0.75, 0.625, 0.5, 0.875, 0.5, 0.875, 0.75, 0.625, 0.75])
me_cube_024.materials.append(mat_glass)
me_cube_024.update()
me_cube_025 = bpy.data.meshes.new('Cube.025')
me_cube_025.from_pydata([(-1.0, -1.0, -1.0), (-1.0, -1.0, 1.0), (-1.0, 1.0, -1.0), (-1.0, 1.0, 1.0), (1.0, -1.0, -1.0), (1.0, -1.0, 1.0), (1.0, 1.0, -1.0), (1.0, 1.0, 1.0)], [], [(0, 1, 3, 2), (2, 3, 7, 6), (6, 7, 5, 4), (4, 5, 1, 0), (2, 6, 4, 0), (7, 3, 1, 5)])
_uv = me_cube_025.uv_layers.new(name='UVMap')
_uv.uv.foreach_set('vector', [0.375, 0.0, 0.625, 0.0, 0.625, 0.25, 0.375, 0.25, 0.375, 0.25, 0.625, 0.25, 0.625, 0.5, 0.375, 0.5, 0.375, 0.5, 0.625, 0.5, 0.625, 0.75, 0.375, 0.75, 0.375, 0.75, 0.625, 0.75, 0.625, 1.0, 0.375, 1.0, 0.125, 0.5, 0.375, 0.5, 0.375, 0.75, 0.125, 0.75, 0.625, 0.5, 0.875, 0.5, 0.875, 0.75, 0.625, 0.75])
me_cube_025.materials.append(mat_glass)
me_cube_025.update()
me_cube_026 = bpy.data.meshes.new('Cube.026')
me_cube_026.from_pydata([(-1.0, -1.0, -1.0), (-1.0, -1.0, 1.0), (-1.0, 1.0, -1.0), (-1.0, 1.0, 1.0), (1.0, -1.0, -1.0), (1.0, -1.0, 1.0), (1.0, 1.0, -1.0), (1.0, 1.0, 1.0)], [], [(0, 1, 3, 2), (2, 3, 7, 6), (6, 7, 5, 4), (4, 5, 1, 0), (2, 6, 4, 0), (7, 3, 1, 5)])
_uv = me_cube_026.uv_layers.new(name='UVMap')
_uv.uv.foreach_set('vector', [0.375, 0.0, 0.625, 0.0, 0.625, 0.25, 0.375, 0.25, 0.375, 0.25, 0.625, 0.25, 0.625, 0.5, 0.375, 0.5, 0.375, 0.5, 0.625, 0.5, 0.625, 0.75, 0.375, 0.75, 0.375, 0.75, 0.625, 0.75, 0.625, 1.0, 0.375, 1.0, 0.125, 0.5, 0.375, 0.5, 0.375, 0.75, 0.125, 0.75, 0.625, 0.5, 0.875, 0.5, 0.875, 0.75, 0.625, 0.75])
me_cube_026.materials.append(mat_glass)
me_cube_026.update()
me_cube_027 = bpy.data.meshes.new('Cube.027')
me_cube_027.from_pydata([(-1.0, -1.0, -1.0), (-1.0, -1.0, 1.0), (-1.0, 1.0, -1.0), (-1.0, 1.0, 1.0), (1.0, -1.0, -1.0), (1.0, -1.0, 1.0), (1.0, 1.0, -1.0), (1.0, 1.0, 1.0)], [], [(0, 1, 3, 2), (2, 3, 7, 6), (6, 7, 5, 4), (4, 5, 1, 0), (2, 6, 4, 0), (7, 3, 1, 5)])
_uv = me_cube_027.uv_layers.new(name='UVMap')
_uv.uv.foreach_set('vector', [0.375, 0.0, 0.625, 0.0, 0.625, 0.25, 0.375, 0.25, 0.375, 0.25, 0.625, 0.25, 0.625, 0.5, 0.375, 0.5, 0.375, 0.5, 0.625, 0.5, 0.625, 0.75, 0.375, 0.75, 0.375, 0.75, 0.625, 0.75, 0.625, 1.0, 0.375, 1.0, 0.125, 0.5, 0.375, 0.5, 0.375, 0.75, 0.125, 0.75, 0.625, 0.5, 0.875, 0.5, 0.875, 0.75, 0.625, 0.75])
me_cube_027.materials.append(mat_glass)
me_cube_027.update()
me_cube_028 = bpy.data.meshes.new('Cube.028')
me_cube_028.from_pydata([(-1.0, -1.0, -1.0), (-1.0, -1.0, 1.0), (-1.0, 1.0, -1.0), (-1.0, 1.0, 1.0), (1.0, -1.0, -1.0), (1.0, -1.0, 1.0), (1.0, 1.0, -1.0), (1.0, 1.0, 1.0)], [], [(0, 1, 3, 2), (2, 3, 7, 6), (6, 7, 5, 4), (4, 5, 1, 0), (2, 6, 4, 0), (7, 3, 1, 5)])
_uv = me_cube_028.uv_layers.new(name='UVMap')
_uv.uv.foreach_set('vector', [0.375, 0.0, 0.625, 0.0, 0.625, 0.25, 0.375, 0.25, 0.375, 0.25, 0.625, 0.25, 0.625, 0.5, 0.375, 0.5, 0.375, 0.5, 0.625, 0.5, 0.625, 0.75, 0.375, 0.75, 0.375, 0.75, 0.625, 0.75, 0.625, 1.0, 0.375, 1.0, 0.125, 0.5, 0.375, 0.5, 0.375, 0.75, 0.125, 0.75, 0.625, 0.5, 0.875, 0.5, 0.875, 0.75, 0.625, 0.75])
me_cube_028.materials.append(mat_glass)
me_cube_028.update()
me_cube_029 = bpy.data.meshes.new('Cube.029')
me_cube_029.from_pydata([(-1.0, -1.0, -1.0), (-1.0, -1.0, 1.0), (-1.0, 1.0, -1.0), (-1.0, 1.0, 1.0), (1.0, -1.0, -1.0), (1.0, -1.0, 1.0), (1.0, 1.0, -1.0), (1.0, 1.0, 1.0)], [], [(0, 1, 3, 2), (2, 3, 7, 6), (6, 7, 5, 4), (4, 5, 1, 0), (2, 6, 4, 0), (7, 3, 1, 5)])
_uv = me_cube_029.uv_layers.new(name='UVMap')
_uv.uv.foreach_set('vector', [0.375, 0.0, 0.625, 0.0, 0.625, 0.25, 0.375, 0.25, 0.375, 0.25, 0.625, 0.25, 0.625, 0.5, 0.375, 0.5, 0.375, 0.5, 0.625, 0.5, 0.625, 0.75, 0.375, 0.75, 0.375, 0.75, 0.625, 0.75, 0.625, 1.0, 0.375, 1.0, 0.125, 0.5, 0.375, 0.5, 0.375, 0.75, 0.125, 0.75, 0.625, 0.5, 0.875, 0.5, 0.875, 0.75, 0.625, 0.75])
me_cube_029.materials.append(mat_glass)
me_cube_029.update()
me_cube_014 = bpy.data.meshes.new('Cube.014')
me_cube_014.from_pydata([(-1.0, -1.0, -1.0), (-1.0, -1.0, 1.0), (-1.0, 1.0, -1.0), (-1.0, 1.0, 1.0), (1.0, -1.0, -1.0), (1.0, -1.0, 1.0), (1.0, 1.0, -1.0), (1.0, 1.0, 1.0)], [], [(0, 1, 3, 2), (2, 3, 7, 6), (6, 7, 5, 4), (4, 5, 1, 0), (2, 6, 4, 0), (7, 3, 1, 5)])
_uv = me_cube_014.uv_layers.new(name='UVMap')
_uv.uv.foreach_set('vector', [0.375, 0.0, 0.625, 0.0, 0.625, 0.25, 0.375, 0.25, 0.375, 0.25, 0.625, 0.25, 0.625, 0.5, 0.375, 0.5, 0.375, 0.5, 0.625, 0.5, 0.625, 0.75, 0.375, 0.75, 0.375, 0.75, 0.625, 0.75, 0.625, 1.0, 0.375, 1.0, 0.125, 0.5, 0.375, 0.5, 0.375, 0.75, 0.125, 0.75, 0.625, 0.5, 0.875, 0.5, 0.875, 0.75, 0.625, 0.75])
me_cube_014.materials.append(mat_glass_001)
me_cube_014.update()
me_cube_030 = bpy.data.meshes.new('Cube.030')
me_cube_030.from_pydata([(-1.0, -1.0, -1.0), (-1.0, -1.0, 1.0), (-1.0, 1.0, -1.0), (-1.0, 1.0, 1.0), (1.0, -1.0, -1.0), (1.0, -1.0, 1.0), (1.0, 1.0, -1.0), (1.0, 1.0, 1.0)], [], [(0, 1, 3, 2), (2, 3, 7, 6), (6, 7, 5, 4), (4, 5, 1, 0), (2, 6, 4, 0), (7, 3, 1, 5)])
_uv = me_cube_030.uv_layers.new(name='UVMap')
_uv.uv.foreach_set('vector', [0.375, 0.0, 0.625, 0.0, 0.625, 0.25, 0.375, 0.25, 0.375, 0.25, 0.625, 0.25, 0.625, 0.5, 0.375, 0.5, 0.375, 0.5, 0.625, 0.5, 0.625, 0.75, 0.375, 0.75, 0.375, 0.75, 0.625, 0.75, 0.625, 1.0, 0.375, 1.0, 0.125, 0.5, 0.375, 0.5, 0.375, 0.75, 0.125, 0.75, 0.625, 0.5, 0.875, 0.5, 0.875, 0.75, 0.625, 0.75])
me_cube_030.materials.append(mat_glass_001)
me_cube_030.update()
me_cube_031 = bpy.data.meshes.new('Cube.031')
me_cube_031.from_pydata([(-1.0, -1.0, -1.0), (-1.0, -1.0, 1.0), (-1.0, 1.0, -1.0), (-1.0, 1.0, 1.0), (1.0, -1.0, -1.0), (1.0, -1.0, 1.0), (1.0, 1.0, -1.0), (1.0, 1.0, 1.0)], [], [(0, 1, 3, 2), (2, 3, 7, 6), (6, 7, 5, 4), (4, 5, 1, 0), (2, 6, 4, 0), (7, 3, 1, 5)])
_uv = me_cube_031.uv_layers.new(name='UVMap')
_uv.uv.foreach_set('vector', [0.375, 0.0, 0.625, 0.0, 0.625, 0.25, 0.375, 0.25, 0.375, 0.25, 0.625, 0.25, 0.625, 0.5, 0.375, 0.5, 0.375, 0.5, 0.625, 0.5, 0.625, 0.75, 0.375, 0.75, 0.375, 0.75, 0.625, 0.75, 0.625, 1.0, 0.375, 1.0, 0.125, 0.5, 0.375, 0.5, 0.375, 0.75, 0.125, 0.75, 0.625, 0.5, 0.875, 0.5, 0.875, 0.75, 0.625, 0.75])
me_cube_031.materials.append(mat_glass_001)
me_cube_031.update()
me_cube_032 = bpy.data.meshes.new('Cube.032')
me_cube_032.from_pydata([(-1.0, -1.0, -1.0), (-1.0, -1.0, 1.0), (-1.0, 1.0, -1.0), (-1.0, 1.0, 1.0), (1.0, -1.0, -1.0), (1.0, -1.0, 1.0), (1.0, 1.0, -1.0), (1.0, 1.0, 1.0)], [], [(0, 1, 3, 2), (2, 3, 7, 6), (6, 7, 5, 4), (4, 5, 1, 0), (2, 6, 4, 0), (7, 3, 1, 5)])
_uv = me_cube_032.uv_layers.new(name='UVMap')
_uv.uv.foreach_set('vector', [0.375, 0.0, 0.625, 0.0, 0.625, 0.25, 0.375, 0.25, 0.375, 0.25, 0.625, 0.25, 0.625, 0.5, 0.375, 0.5, 0.375, 0.5, 0.625, 0.5, 0.625, 0.75, 0.375, 0.75, 0.375, 0.75, 0.625, 0.75, 0.625, 1.0, 0.375, 1.0, 0.125, 0.5, 0.375, 0.5, 0.375, 0.75, 0.125, 0.75, 0.625, 0.5, 0.875, 0.5, 0.875, 0.75, 0.625, 0.75])
me_cube_032.materials.append(mat_glass_001)
me_cube_032.update()
me_cube_033 = bpy.data.meshes.new('Cube.033')
me_cube_033.from_pydata([(-1.0, -1.0, -1.0), (-1.0, -1.0, 1.0), (-1.0, 1.0, -1.0), (-1.0, 1.0, 1.0), (1.0, -1.0, -1.0), (1.0, -1.0, 1.0), (1.0, 1.0, -1.0), (1.0, 1.0, 1.0)], [], [(0, 1, 3, 2), (2, 3, 7, 6), (6, 7, 5, 4), (4, 5, 1, 0), (2, 6, 4, 0), (7, 3, 1, 5)])
_uv = me_cube_033.uv_layers.new(name='UVMap')
_uv.uv.foreach_set('vector', [0.375, 0.0, 0.625, 0.0, 0.625, 0.25, 0.375, 0.25, 0.375, 0.25, 0.625, 0.25, 0.625, 0.5, 0.375, 0.5, 0.375, 0.5, 0.625, 0.5, 0.625, 0.75, 0.375, 0.75, 0.375, 0.75, 0.625, 0.75, 0.625, 1.0, 0.375, 1.0, 0.125, 0.5, 0.375, 0.5, 0.375, 0.75, 0.125, 0.75, 0.625, 0.5, 0.875, 0.5, 0.875, 0.75, 0.625, 0.75])
me_cube_033.materials.append(mat_glass_002)
me_cube_033.update()
me_cube_034 = bpy.data.meshes.new('Cube.034')
me_cube_034.from_pydata([(-1.0, -1.0, -1.0), (-1.0, -1.0, 1.0), (-1.0, 1.0, -1.0), (-1.0, 1.0, 1.0), (1.0, -1.0, -1.0), (1.0, -1.0, 1.0), (1.0, 1.0, -1.0), (1.0, 1.0, 1.0)], [], [(0, 1, 3, 2), (2, 3, 7, 6), (6, 7, 5, 4), (4, 5, 1, 0), (2, 6, 4, 0), (7, 3, 1, 5)])
_uv = me_cube_034.uv_layers.new(name='UVMap')
_uv.uv.foreach_set('vector', [0.375, 0.0, 0.625, 0.0, 0.625, 0.25, 0.375, 0.25, 0.375, 0.25, 0.625, 0.25, 0.625, 0.5, 0.375, 0.5, 0.375, 0.5, 0.625, 0.5, 0.625, 0.75, 0.375, 0.75, 0.375, 0.75, 0.625, 0.75, 0.625, 1.0, 0.375, 1.0, 0.125, 0.5, 0.375, 0.5, 0.375, 0.75, 0.125, 0.75, 0.625, 0.5, 0.875, 0.5, 0.875, 0.75, 0.625, 0.75])
me_cube_034.materials.append(mat_glass_003)
me_cube_034.update()
me_cube_035 = bpy.data.meshes.new('Cube.035')
me_cube_035.from_pydata([(-1.0, -1.0, -1.0), (-1.0, -1.0, 1.0), (-1.0, 1.0, -1.0), (-1.0, 1.0, 1.0), (1.0, -1.0, -1.0), (1.0, -1.0, 1.0), (1.0, 1.0, -1.0), (1.0, 1.0, 1.0)], [], [(0, 1, 3, 2), (2, 3, 7, 6), (6, 7, 5, 4), (4, 5, 1, 0), (2, 6, 4, 0), (7, 3, 1, 5)])
_uv = me_cube_035.uv_layers.new(name='UVMap')
_uv.uv.foreach_set('vector', [0.375, 0.0, 0.625, 0.0, 0.625, 0.25, 0.375, 0.25, 0.375, 0.25, 0.625, 0.25, 0.625, 0.5, 0.375, 0.5, 0.375, 0.5, 0.625, 0.5, 0.625, 0.75, 0.375, 0.75, 0.375, 0.75, 0.625, 0.75, 0.625, 1.0, 0.375, 1.0, 0.125, 0.5, 0.375, 0.5, 0.375, 0.75, 0.125, 0.75, 0.625, 0.5, 0.875, 0.5, 0.875, 0.75, 0.625, 0.75])
me_cube_035.materials.append(mat_glass_003)
me_cube_035.update()
me_cube_036 = bpy.data.meshes.new('Cube.036')
me_cube_036.from_pydata([(-1.0, -1.0, -1.0), (-1.0, -1.0, 1.0), (-1.0, 1.0, -1.0), (-1.0, 1.0, 1.0), (1.0, -1.0, -1.0), (1.0, -1.0, 1.0), (1.0, 1.0, -1.0), (1.0, 1.0, 1.0)], [], [(0, 1, 3, 2), (2, 3, 7, 6), (6, 7, 5, 4), (4, 5, 1, 0), (2, 6, 4, 0), (7, 3, 1, 5)])
_uv = me_cube_036.uv_layers.new(name='UVMap')
_uv.uv.foreach_set('vector', [0.375, 0.0, 0.625, 0.0, 0.625, 0.25, 0.375, 0.25, 0.375, 0.25, 0.625, 0.25, 0.625, 0.5, 0.375, 0.5, 0.375, 0.5, 0.625, 0.5, 0.625, 0.75, 0.375, 0.75, 0.375, 0.75, 0.625, 0.75, 0.625, 1.0, 0.375, 1.0, 0.125, 0.5, 0.375, 0.5, 0.375, 0.75, 0.125, 0.75, 0.625, 0.5, 0.875, 0.5, 0.875, 0.75, 0.625, 0.75])
me_cube_036.materials.append(mat_glass_003)
me_cube_036.update()
me_cube_037 = bpy.data.meshes.new('Cube.037')
me_cube_037.from_pydata([(-1.0, -1.0, -1.0), (-1.0, -1.0, 1.0), (-1.0, 1.0, -1.0), (-1.0, 1.0, 1.0), (1.0, -1.0, -1.0), (1.0, -1.0, 1.0), (1.0, 1.0, -1.0), (1.0, 1.0, 1.0)], [], [(0, 1, 3, 2), (2, 3, 7, 6), (6, 7, 5, 4), (4, 5, 1, 0), (2, 6, 4, 0), (7, 3, 1, 5)])
_uv = me_cube_037.uv_layers.new(name='UVMap')
_uv.uv.foreach_set('vector', [0.375, 0.0, 0.625, 0.0, 0.625, 0.25, 0.375, 0.25, 0.375, 0.25, 0.625, 0.25, 0.625, 0.5, 0.375, 0.5, 0.375, 0.5, 0.625, 0.5, 0.625, 0.75, 0.375, 0.75, 0.375, 0.75, 0.625, 0.75, 0.625, 1.0, 0.375, 1.0, 0.125, 0.5, 0.375, 0.5, 0.375, 0.75, 0.125, 0.75, 0.625, 0.5, 0.875, 0.5, 0.875, 0.75, 0.625, 0.75])
me_cube_037.materials.append(mat_glass_003)
me_cube_037.update()
me_cube_038 = bpy.data.meshes.new('Cube.038')
me_cube_038.from_pydata([(-1.0, -1.0, -1.0), (-1.0, -1.0, 1.0), (-1.0, 1.0, -1.0), (-1.0, 1.0, 1.0), (1.0, -1.0, -1.0), (1.0, -1.0, 1.0), (1.0, 1.0, -1.0), (1.0, 1.0, 1.0)], [], [(0, 1, 3, 2), (2, 3, 7, 6), (6, 7, 5, 4), (4, 5, 1, 0), (2, 6, 4, 0), (7, 3, 1, 5)])
_uv = me_cube_038.uv_layers.new(name='UVMap')
_uv.uv.foreach_set('vector', [0.375, 0.0, 0.625, 0.0, 0.625, 0.25, 0.375, 0.25, 0.375, 0.25, 0.625, 0.25, 0.625, 0.5, 0.375, 0.5, 0.375, 0.5, 0.625, 0.5, 0.625, 0.75, 0.375, 0.75, 0.375, 0.75, 0.625, 0.75, 0.625, 1.0, 0.375, 1.0, 0.125, 0.5, 0.375, 0.5, 0.375, 0.75, 0.125, 0.75, 0.625, 0.5, 0.875, 0.5, 0.875, 0.75, 0.625, 0.75])
me_cube_038.materials.append(mat_glass_004)
me_cube_038.update()
me_cube_039 = bpy.data.meshes.new('Cube.039')
me_cube_039.from_pydata([(-1.0, -1.0, -1.0), (-1.0, -1.0, 1.0), (-1.0, 1.0, -1.0), (-1.0, 1.0, 1.0), (1.0, -1.0, -1.0), (1.0, -1.0, 1.0), (1.0, 1.0, -1.0), (1.0, 1.0, 1.0)], [], [(0, 1, 3, 2), (2, 3, 7, 6), (6, 7, 5, 4), (4, 5, 1, 0), (2, 6, 4, 0), (7, 3, 1, 5)])
_uv = me_cube_039.uv_layers.new(name='UVMap')
_uv.uv.foreach_set('vector', [0.375, 0.0, 0.625, 0.0, 0.625, 0.25, 0.375, 0.25, 0.375, 0.25, 0.625, 0.25, 0.625, 0.5, 0.375, 0.5, 0.375, 0.5, 0.625, 0.5, 0.625, 0.75, 0.375, 0.75, 0.375, 0.75, 0.625, 0.75, 0.625, 1.0, 0.375, 1.0, 0.125, 0.5, 0.375, 0.5, 0.375, 0.75, 0.125, 0.75, 0.625, 0.5, 0.875, 0.5, 0.875, 0.75, 0.625, 0.75])
me_cube_039.materials.append(mat_glass_005)
me_cube_039.update()
me_cube_040 = bpy.data.meshes.new('Cube.040')
me_cube_040.from_pydata([(-1.0, -1.0, -1.0), (-1.0, -1.0, 1.0), (-1.0, 1.0, -1.0), (-1.0, 1.0, 1.0), (1.0, -1.0, -1.0), (1.0, -1.0, 1.0), (1.0, 1.0, -1.0), (1.0, 1.0, 1.0)], [], [(0, 1, 3, 2), (2, 3, 7, 6), (6, 7, 5, 4), (4, 5, 1, 0), (2, 6, 4, 0), (7, 3, 1, 5)])
_uv = me_cube_040.uv_layers.new(name='UVMap')
_uv.uv.foreach_set('vector', [0.375, 0.0, 0.625, 0.0, 0.625, 0.25, 0.375, 0.25, 0.375, 0.25, 0.625, 0.25, 0.625, 0.5, 0.375, 0.5, 0.375, 0.5, 0.625, 0.5, 0.625, 0.75, 0.375, 0.75, 0.375, 0.75, 0.625, 0.75, 0.625, 1.0, 0.375, 1.0, 0.125, 0.5, 0.375, 0.5, 0.375, 0.75, 0.125, 0.75, 0.625, 0.5, 0.875, 0.5, 0.875, 0.75, 0.625, 0.75])
me_cube_040.materials.append(mat_glass_005)
me_cube_040.update()
me_cube_041 = bpy.data.meshes.new('Cube.041')
me_cube_041.from_pydata([(-1.0, -1.0, -1.0), (-1.0, -1.0, 1.0), (-1.0, 1.0, -1.0), (-1.0, 1.0, 1.0), (1.0, -1.0, -1.0), (1.0, -1.0, 1.0), (1.0, 1.0, -1.0), (1.0, 1.0, 1.0)], [], [(0, 1, 3, 2), (2, 3, 7, 6), (6, 7, 5, 4), (4, 5, 1, 0), (2, 6, 4, 0), (7, 3, 1, 5)])
_uv = me_cube_041.uv_layers.new(name='UVMap')
_uv.uv.foreach_set('vector', [0.375, 0.0, 0.625, 0.0, 0.625, 0.25, 0.375, 0.25, 0.375, 0.25, 0.625, 0.25, 0.625, 0.5, 0.375, 0.5, 0.375, 0.5, 0.625, 0.5, 0.625, 0.75, 0.375, 0.75, 0.375, 0.75, 0.625, 0.75, 0.625, 1.0, 0.375, 1.0, 0.125, 0.5, 0.375, 0.5, 0.375, 0.75, 0.125, 0.75, 0.625, 0.5, 0.875, 0.5, 0.875, 0.75, 0.625, 0.75])
me_cube_041.materials.append(mat_glass_005)
me_cube_041.update()
me_cube_042 = bpy.data.meshes.new('Cube.042')
me_cube_042.from_pydata([(-1.0, -1.0, -1.0), (-1.0, -1.0, 1.0), (-1.0, 1.0, -1.0), (-1.0, 1.0, 1.0), (1.0, -1.0, -1.0), (1.0, -1.0, 1.0), (1.0, 1.0, -1.0), (1.0, 1.0, 1.0)], [], [(0, 1, 3, 2), (2, 3, 7, 6), (6, 7, 5, 4), (4, 5, 1, 0), (2, 6, 4, 0), (7, 3, 1, 5)])
_uv = me_cube_042.uv_layers.new(name='UVMap')
_uv.uv.foreach_set('vector', [0.375, 0.0, 0.625, 0.0, 0.625, 0.25, 0.375, 0.25, 0.375, 0.25, 0.625, 0.25, 0.625, 0.5, 0.375, 0.5, 0.375, 0.5, 0.625, 0.5, 0.625, 0.75, 0.375, 0.75, 0.375, 0.75, 0.625, 0.75, 0.625, 1.0, 0.375, 1.0, 0.125, 0.5, 0.375, 0.5, 0.375, 0.75, 0.125, 0.75, 0.625, 0.5, 0.875, 0.5, 0.875, 0.75, 0.625, 0.75])
me_cube_042.materials.append(mat_glass_005)
me_cube_042.update()
me_cube_043 = bpy.data.meshes.new('Cube.043')
me_cube_043.from_pydata([(-1.0, -1.0, -1.0), (-1.0, -1.0, 1.0), (-1.0, 1.0, -1.0), (-1.0, 1.0, 1.0), (1.0, -1.0, -1.0), (1.0, -1.0, 1.0), (1.0, 1.0, -1.0), (1.0, 1.0, 1.0)], [], [(0, 1, 3, 2), (2, 3, 7, 6), (6, 7, 5, 4), (4, 5, 1, 0), (2, 6, 4, 0), (7, 3, 1, 5)])
_uv = me_cube_043.uv_layers.new(name='UVMap')
_uv.uv.foreach_set('vector', [0.375, 0.0, 0.625, 0.0, 0.625, 0.25, 0.375, 0.25, 0.375, 0.25, 0.625, 0.25, 0.625, 0.5, 0.375, 0.5, 0.375, 0.5, 0.625, 0.5, 0.625, 0.75, 0.375, 0.75, 0.375, 0.75, 0.625, 0.75, 0.625, 1.0, 0.375, 1.0, 0.125, 0.5, 0.375, 0.5, 0.375, 0.75, 0.125, 0.75, 0.625, 0.5, 0.875, 0.5, 0.875, 0.75, 0.625, 0.75])
me_cube_043.materials.append(mat_glass_006)
me_cube_043.update()
me_cube_044 = bpy.data.meshes.new('Cube.044')
me_cube_044.from_pydata([(-1.0, -1.0, -1.0), (-1.0, -1.0, 1.0), (-1.0, 1.0, -1.0), (-1.0, 1.0, 1.0), (1.0, -1.0, -1.0), (1.0, -1.0, 1.0), (1.0, 1.0, -1.0), (1.0, 1.0, 1.0)], [], [(0, 1, 3, 2), (2, 3, 7, 6), (6, 7, 5, 4), (4, 5, 1, 0), (2, 6, 4, 0), (7, 3, 1, 5)])
_uv = me_cube_044.uv_layers.new(name='UVMap')
_uv.uv.foreach_set('vector', [0.375, 0.0, 0.625, 0.0, 0.625, 0.25, 0.375, 0.25, 0.375, 0.25, 0.625, 0.25, 0.625, 0.5, 0.375, 0.5, 0.375, 0.5, 0.625, 0.5, 0.625, 0.75, 0.375, 0.75, 0.375, 0.75, 0.625, 0.75, 0.625, 1.0, 0.375, 1.0, 0.125, 0.5, 0.375, 0.5, 0.375, 0.75, 0.125, 0.75, 0.625, 0.5, 0.875, 0.5, 0.875, 0.75, 0.625, 0.75])
me_cube_044.materials.append(mat_glass_007)
me_cube_044.update()
me_cube_045 = bpy.data.meshes.new('Cube.045')
me_cube_045.from_pydata([(-1.0, -1.0, -1.0), (-1.0, -1.0, 1.0), (-1.0, 1.0, -1.0), (-1.0, 1.0, 1.0), (1.0, -1.0, -1.0), (1.0, -1.0, 1.0), (1.0, 1.0, -1.0), (1.0, 1.0, 1.0)], [], [(0, 1, 3, 2), (2, 3, 7, 6), (6, 7, 5, 4), (4, 5, 1, 0), (2, 6, 4, 0), (7, 3, 1, 5)])
_uv = me_cube_045.uv_layers.new(name='UVMap')
_uv.uv.foreach_set('vector', [0.375, 0.0, 0.625, 0.0, 0.625, 0.25, 0.375, 0.25, 0.375, 0.25, 0.625, 0.25, 0.625, 0.5, 0.375, 0.5, 0.375, 0.5, 0.625, 0.5, 0.625, 0.75, 0.375, 0.75, 0.375, 0.75, 0.625, 0.75, 0.625, 1.0, 0.375, 1.0, 0.125, 0.5, 0.375, 0.5, 0.375, 0.75, 0.125, 0.75, 0.625, 0.5, 0.875, 0.5, 0.875, 0.75, 0.625, 0.75])
me_cube_045.materials.append(mat_glass_007)
me_cube_045.update()
me_cube_046 = bpy.data.meshes.new('Cube.046')
me_cube_046.from_pydata([(-1.0, -1.0, -1.0), (-1.0, -1.0, 1.0), (-1.0, 1.0, -1.0), (-1.0, 1.0, 1.0), (1.0, -1.0, -1.0), (1.0, -1.0, 1.0), (1.0, 1.0, -1.0), (1.0, 1.0, 1.0)], [], [(0, 1, 3, 2), (2, 3, 7, 6), (6, 7, 5, 4), (4, 5, 1, 0), (2, 6, 4, 0), (7, 3, 1, 5)])
_uv = me_cube_046.uv_layers.new(name='UVMap')
_uv.uv.foreach_set('vector', [0.375, 0.0, 0.625, 0.0, 0.625, 0.25, 0.375, 0.25, 0.375, 0.25, 0.625, 0.25, 0.625, 0.5, 0.375, 0.5, 0.375, 0.5, 0.625, 0.5, 0.625, 0.75, 0.375, 0.75, 0.375, 0.75, 0.625, 0.75, 0.625, 1.0, 0.375, 1.0, 0.125, 0.5, 0.375, 0.5, 0.375, 0.75, 0.125, 0.75, 0.625, 0.5, 0.875, 0.5, 0.875, 0.75, 0.625, 0.75])
me_cube_046.materials.append(mat_glass_007)
me_cube_046.update()
me_cube_047 = bpy.data.meshes.new('Cube.047')
me_cube_047.from_pydata([(-1.0, -1.0, -1.0), (-1.0, -1.0, 1.0), (-1.0, 1.0, -1.0), (-1.0, 1.0, 1.0), (1.0, -1.0, -1.0), (1.0, -1.0, 1.0), (1.0, 1.0, -1.0), (1.0, 1.0, 1.0)], [], [(0, 1, 3, 2), (2, 3, 7, 6), (6, 7, 5, 4), (4, 5, 1, 0), (2, 6, 4, 0), (7, 3, 1, 5)])
_uv = me_cube_047.uv_layers.new(name='UVMap')
_uv.uv.foreach_set('vector', [0.375, 0.0, 0.625, 0.0, 0.625, 0.25, 0.375, 0.25, 0.375, 0.25, 0.625, 0.25, 0.625, 0.5, 0.375, 0.5, 0.375, 0.5, 0.625, 0.5, 0.625, 0.75, 0.375, 0.75, 0.375, 0.75, 0.625, 0.75, 0.625, 1.0, 0.375, 1.0, 0.125, 0.5, 0.375, 0.5, 0.375, 0.75, 0.125, 0.75, 0.625, 0.5, 0.875, 0.5, 0.875, 0.75, 0.625, 0.75])
me_cube_047.materials.append(mat_glass_007)
me_cube_047.update()
me_cube_048 = bpy.data.meshes.new('Cube.048')
me_cube_048.from_pydata([(-1.0, -1.0, -1.0), (-1.0, -1.0, 1.0), (-1.0, 1.0, -1.0), (-1.0, 1.0, 1.0), (1.0, -1.0, -1.0), (1.0, -1.0, 1.0), (1.0, 1.0, -1.0), (1.0, 1.0, 1.0)], [], [(0, 1, 3, 2), (2, 3, 7, 6), (6, 7, 5, 4), (4, 5, 1, 0), (2, 6, 4, 0), (7, 3, 1, 5)])
_uv = me_cube_048.uv_layers.new(name='UVMap')
_uv.uv.foreach_set('vector', [0.375, 0.0, 0.625, 0.0, 0.625, 0.25, 0.375, 0.25, 0.375, 0.25, 0.625, 0.25, 0.625, 0.5, 0.375, 0.5, 0.375, 0.5, 0.625, 0.5, 0.625, 0.75, 0.375, 0.75, 0.375, 0.75, 0.625, 0.75, 0.625, 1.0, 0.375, 1.0, 0.125, 0.5, 0.375, 0.5, 0.375, 0.75, 0.125, 0.75, 0.625, 0.5, 0.875, 0.5, 0.875, 0.75, 0.625, 0.75])
me_cube_048.materials.append(mat_glass_008)
me_cube_048.update()

# ---- objects
ob_cube = bpy.data.objects.new('Cube', me_cube)
ob_light = bpy.data.objects.new('Light', light_light)
ob_camera = bpy.data.objects.new('Camera', cam_camera)
ob_cube_001 = bpy.data.objects.new('Cube.001', me_cube_001)
ob_cube_002 = bpy.data.objects.new('Cube.002', me_cube_002)
ob_cube_003 = bpy.data.objects.new('Cube.003', me_cube_003)
ob_cube_004 = bpy.data.objects.new('Cube.004', me_cube_004)
ob_cube_005 = bpy.data.objects.new('Cube.005', me_cube_005)
ob_cube_006 = bpy.data.objects.new('Cube.006', me_cube_006)
ob_cube_007 = bpy.data.objects.new('Cube.007', me_cube_007)
ob_cube_008 = bpy.data.objects.new('Cube.008', me_cube_008)
ob_cube_009 = bpy.data.objects.new('Cube.009', me_cube_009)
ob_cube_010 = bpy.data.objects.new('Cube.010', me_cube_010)
ob_cube_011 = bpy.data.objects.new('Cube.011', me_cube_011)
ob_cube_012 = bpy.data.objects.new('Cube.012', me_cube_012)
ob_cube_013 = bpy.data.objects.new('Cube.013', me_cube_013)
ob_cube_014 = bpy.data.objects.new('Cube.014', me_cube_015)
ob_cube_015 = bpy.data.objects.new('Cube.015', me_cube_016)
ob_cube_016 = bpy.data.objects.new('Cube.016', me_cube_017)
ob_cube_017 = bpy.data.objects.new('Cube.017', me_cube_018)
ob_cube_018 = bpy.data.objects.new('Cube.018', me_cube_019)
ob_cube_019 = bpy.data.objects.new('Cube.019', me_cube_020)
ob_cube_020 = bpy.data.objects.new('Cube.020', me_cube_021)
ob_cube_021 = bpy.data.objects.new('Cube.021', me_cube_022)
ob_cube_022 = bpy.data.objects.new('Cube.022', me_cube_023)
ob_cube_023 = bpy.data.objects.new('Cube.023', me_cube_024)
ob_cube_024 = bpy.data.objects.new('Cube.024', me_cube_025)
ob_cube_025 = bpy.data.objects.new('Cube.025', me_cube_026)
ob_cube_026 = bpy.data.objects.new('Cube.026', me_cube_027)
ob_cube_027 = bpy.data.objects.new('Cube.027', me_cube_028)
ob_cube_028 = bpy.data.objects.new('Cube.028', me_cube_029)
ob_cube_029 = bpy.data.objects.new('Cube.029', me_cube_014)
ob_cube_030 = bpy.data.objects.new('Cube.030', me_cube_030)
ob_cube_031 = bpy.data.objects.new('Cube.031', me_cube_031)
ob_cube_032 = bpy.data.objects.new('Cube.032', me_cube_032)
ob_cube_033 = bpy.data.objects.new('Cube.033', me_cube_033)
ob_cube_034 = bpy.data.objects.new('Cube.034', me_cube_034)
ob_cube_035 = bpy.data.objects.new('Cube.035', me_cube_035)
ob_cube_036 = bpy.data.objects.new('Cube.036', me_cube_036)
ob_cube_037 = bpy.data.objects.new('Cube.037', me_cube_037)
ob_cube_038 = bpy.data.objects.new('Cube.038', me_cube_038)
ob_cube_039 = bpy.data.objects.new('Cube.039', me_cube_039)
ob_cube_040 = bpy.data.objects.new('Cube.040', me_cube_040)
ob_cube_041 = bpy.data.objects.new('Cube.041', me_cube_041)
ob_cube_042 = bpy.data.objects.new('Cube.042', me_cube_042)
ob_cube_043 = bpy.data.objects.new('Cube.043', me_cube_043)
ob_cube_044 = bpy.data.objects.new('Cube.044', me_cube_044)
ob_cube_045 = bpy.data.objects.new('Cube.045', me_cube_045)
ob_cube_046 = bpy.data.objects.new('Cube.046', me_cube_046)
ob_cube_047 = bpy.data.objects.new('Cube.047', me_cube_047)
ob_cube_048 = bpy.data.objects.new('Cube.048', me_cube_048)

# ---- transforms, parenting, visibility, modifiers, constraints
ob_cube.location = (0.0, 1.0, 0.5)
ob_cube.scale = (0.5, 0.5, 0.5)
ob_cube.lock_rotations_4d = False
ob_cube.empty_display_type = 'ARROWS'
ob_cube.lineart.crease_threshold = 0.0
ob_light.location = (4.076, 1.005, 49.1)
ob_light.rotation_euler = (0.6503, 0.05522, 1.866)
ob_light.lock_rotations_4d = False
ob_light.empty_display_type = 'ARROWS'
ob_light.color = (0.0, 0.0, 0.0, 0.0)
ob_light.lineart.crease_threshold = 0.0
ob_camera.location = (7.359, -6.926, 4.958)
ob_camera.rotation_euler = (1.109, 0.0, 0.8149)
ob_camera.lock_rotations_4d = False
ob_camera.empty_display_type = 'ARROWS'
ob_camera.color = (0.0, 0.0, 0.0, 0.0)
ob_camera.display_type = 'WIRE'
ob_camera.lineart.crease_threshold = 0.0
ob_cube_001.location = (1.0, 1.0, 0.5)
ob_cube_001.scale = (0.5, 0.5, 0.5)
ob_cube_001.lock_rotations_4d = False
ob_cube_001.empty_display_type = 'ARROWS'
ob_cube_001.lineart.crease_threshold = 0.0
ob_cube_002.location = (-1.0, 1.0, 0.5)
ob_cube_002.scale = (0.5, 0.5, 0.5)
ob_cube_002.lock_rotations_4d = False
ob_cube_002.empty_display_type = 'ARROWS'
ob_cube_002.lineart.crease_threshold = 0.0
ob_cube_003.location = (-1.0, 2.0, 0.5)
ob_cube_003.scale = (0.5, 0.5, 0.5)
ob_cube_003.lock_rotations_4d = False
ob_cube_003.empty_display_type = 'ARROWS'
ob_cube_003.lineart.crease_threshold = 0.0
ob_cube_004.location = (1.0, 2.0, 0.5)
ob_cube_004.scale = (0.5, 0.5, 0.5)
ob_cube_004.lock_rotations_4d = False
ob_cube_004.empty_display_type = 'ARROWS'
ob_cube_004.lineart.crease_threshold = 0.0
ob_cube_005.location = (0.0, 2.0, 0.5)
ob_cube_005.scale = (0.5, 0.5, 0.5)
ob_cube_005.lock_rotations_4d = False
ob_cube_005.empty_display_type = 'ARROWS'
ob_cube_005.lineart.crease_threshold = 0.0
ob_cube_006.location = (0.0, 3.0, 0.5)
ob_cube_006.scale = (0.5, 0.5, 0.5)
ob_cube_006.lock_rotations_4d = False
ob_cube_006.empty_display_type = 'ARROWS'
ob_cube_006.lineart.crease_threshold = 0.0
ob_cube_007.location = (1.0, 3.0, 0.5)
ob_cube_007.scale = (0.5, 0.5, 0.5)
ob_cube_007.lock_rotations_4d = False
ob_cube_007.empty_display_type = 'ARROWS'
ob_cube_007.lineart.crease_threshold = 0.0
ob_cube_008.location = (-1.0, 3.0, 0.5)
ob_cube_008.scale = (0.5, 0.5, 0.5)
ob_cube_008.lock_rotations_4d = False
ob_cube_008.empty_display_type = 'ARROWS'
ob_cube_008.lineart.crease_threshold = 0.0
ob_cube_009.location = (2.0, 4.0, 48.61)
ob_cube_009.scale = (0.4, 0.4, 0.4)
ob_cube_010.location = (-2.0, 4.0, 48.61)
ob_cube_010.scale = (0.4, 0.4, 0.4)
ob_cube_011.location = (2.0, 8.0, 48.61)
ob_cube_011.scale = (0.4, 0.4, 0.4)
ob_cube_012.location = (-2.0, 8.0, 48.61)
ob_cube_012.scale = (0.4, 0.4, 0.4)
ob_cube_013.location = (0.0, 6.0, 48.63)
ob_cube_013.scale = (2.4, 2.4, 0.2)
ob_cube_014.location = (-2.0, 8.0, 49.38)
ob_cube_014.scale = (0.4, 0.4, 0.4)
ob_cube_015.location = (2.0, 8.0, 49.38)
ob_cube_015.scale = (0.4, 0.4, 0.4)
ob_cube_016.location = (-2.0, 4.0, 49.38)
ob_cube_016.scale = (0.4, 0.4, 0.4)
ob_cube_017.location = (2.0, 4.0, 49.38)
ob_cube_017.scale = (0.4, 0.4, 0.4)
ob_cube_018.location = (0.0, 6.0, 49.39)
ob_cube_018.scale = (2.4, 2.4, 0.2)
ob_cube_019.location = (-2.0, 8.0, 49.66)
ob_cube_019.scale = (0.4, 0.4, 0.4)
ob_cube_020.location = (2.0, 8.0, 49.66)
ob_cube_020.scale = (0.4, 0.4, 0.4)
ob_cube_021.location = (-2.0, 4.0, 49.66)
ob_cube_021.scale = (0.4, 0.4, 0.4)
ob_cube_022.location = (2.0, 4.0, 49.66)
ob_cube_022.scale = (0.4, 0.4, 0.4)
ob_cube_023.location = (0.0, 6.0, 49.66)
ob_cube_023.scale = (2.4, 2.4, 0.2)
ob_cube_024.location = (-2.0, 8.0, 49.79)
ob_cube_024.scale = (0.4, 0.4, 0.4)
ob_cube_025.location = (2.0, 8.0, 49.79)
ob_cube_025.scale = (0.4, 0.4, 0.4)
ob_cube_026.location = (-2.0, 4.0, 49.79)
ob_cube_026.scale = (0.4, 0.4, 0.4)
ob_cube_027.location = (2.0, 4.0, 49.79)
ob_cube_027.scale = (0.4, 0.4, 0.4)
ob_cube_028.location = (0.0, 6.0, 49.79)
ob_cube_028.scale = (2.4, 2.4, 0.2)
ob_cube_029.location = (2.0, 4.0, 49.85)
ob_cube_029.scale = (0.4, 0.4, 0.4)
ob_cube_030.location = (-2.0, 4.0, 49.85)
ob_cube_030.scale = (0.4, 0.4, 0.4)
ob_cube_031.location = (2.0, 8.0, 49.85)
ob_cube_031.scale = (0.4, 0.4, 0.4)
ob_cube_032.location = (-2.0, 8.0, 49.85)
ob_cube_032.scale = (0.4, 0.4, 0.4)
ob_cube_033.location = (0.0, 6.0, 49.86)
ob_cube_033.scale = (2.4, 2.4, 0.2)
ob_cube_034.location = (-2.0, 8.0, 49.9)
ob_cube_034.scale = (0.4, 0.4, 0.4)
ob_cube_035.location = (2.0, 8.0, 49.9)
ob_cube_035.scale = (0.4, 0.4, 0.4)
ob_cube_036.location = (-2.0, 4.0, 49.9)
ob_cube_036.scale = (0.4, 0.4, 0.4)
ob_cube_037.location = (2.0, 4.0, 49.9)
ob_cube_037.scale = (0.4, 0.4, 0.4)
ob_cube_038.location = (0.0, 6.0, 49.9)
ob_cube_038.scale = (2.4, 2.4, 0.2)
ob_cube_039.location = (2.0, 4.0, 49.92)
ob_cube_039.scale = (0.4, 0.4, 0.4)
ob_cube_040.location = (-2.0, 4.0, 49.92)
ob_cube_040.scale = (0.4, 0.4, 0.4)
ob_cube_041.location = (2.0, 8.0, 49.92)
ob_cube_041.scale = (0.4, 0.4, 0.4)
ob_cube_042.location = (-2.0, 8.0, 49.92)
ob_cube_042.scale = (0.4, 0.4, 0.4)
ob_cube_043.location = (0.0, 6.0, 49.94)
ob_cube_043.scale = (2.4, 2.4, 0.2)
ob_cube_044.location = (-2.0, 8.0, 49.94)
ob_cube_044.scale = (0.4, 0.4, 0.4)
ob_cube_045.location = (2.0, 8.0, 49.94)
ob_cube_045.scale = (0.4, 0.4, 0.4)
ob_cube_046.location = (-2.0, 4.0, 49.94)
ob_cube_046.scale = (0.4, 0.4, 0.4)
ob_cube_047.location = (2.0, 4.0, 49.94)
ob_cube_047.scale = (0.4, 0.4, 0.4)
ob_cube_048.location = (0.0, 6.0, 49.92)
ob_cube_048.scale = (2.4, 2.4, 0.2)

# ---- collection membership
col_collection.objects.link(ob_cube)
col_collection.objects.link(ob_light)
col_collection.objects.link(ob_camera)
col_collection.objects.link(ob_cube_001)
col_collection.objects.link(ob_cube_002)
col_collection.objects.link(ob_cube_003)
col_collection.objects.link(ob_cube_004)
col_collection.objects.link(ob_cube_005)
col_collection.objects.link(ob_cube_006)
col_collection.objects.link(ob_cube_007)
col_collection.objects.link(ob_cube_008)
col_collection_2.objects.link(ob_cube_009)
col_collection_2.objects.link(ob_cube_010)
col_collection_2.objects.link(ob_cube_011)
col_collection_2.objects.link(ob_cube_012)
col_collection_2.objects.link(ob_cube_013)
col_collection_2.objects.link(ob_cube_014)
col_collection_2.objects.link(ob_cube_015)
col_collection_2.objects.link(ob_cube_016)
col_collection_2.objects.link(ob_cube_017)
col_collection_2.objects.link(ob_cube_018)
col_collection_2.objects.link(ob_cube_019)
col_collection_2.objects.link(ob_cube_020)
col_collection_2.objects.link(ob_cube_021)
col_collection_2.objects.link(ob_cube_022)
col_collection_2.objects.link(ob_cube_023)
col_collection_2.objects.link(ob_cube_024)
col_collection_2.objects.link(ob_cube_025)
col_collection_2.objects.link(ob_cube_026)
col_collection_2.objects.link(ob_cube_027)
col_collection_2.objects.link(ob_cube_028)
col_collection_2.objects.link(ob_cube_029)
col_collection_2.objects.link(ob_cube_030)
col_collection_2.objects.link(ob_cube_031)
col_collection_2.objects.link(ob_cube_032)
col_collection_2.objects.link(ob_cube_033)
col_collection_2.objects.link(ob_cube_034)
col_collection_2.objects.link(ob_cube_035)
col_collection_2.objects.link(ob_cube_036)
col_collection_2.objects.link(ob_cube_037)
col_collection_2.objects.link(ob_cube_038)
col_collection_2.objects.link(ob_cube_039)
col_collection_2.objects.link(ob_cube_040)
col_collection_2.objects.link(ob_cube_041)
col_collection_2.objects.link(ob_cube_042)
col_collection_2.objects.link(ob_cube_043)
col_collection_2.objects.link(ob_cube_044)
col_collection_2.objects.link(ob_cube_045)
col_collection_2.objects.link(ob_cube_046)
col_collection_2.objects.link(ob_cube_047)
col_collection_2.objects.link(ob_cube_048)

# ---- scene / render settings (as saved in the file)
scene.camera = ob_camera
scene.frame_start = 1; scene.frame_end = 600; scene.frame_set(51)
scene.render.engine = 'BLENDER_EEVEE_NEXT'
bpy.context.view_layer.update()
